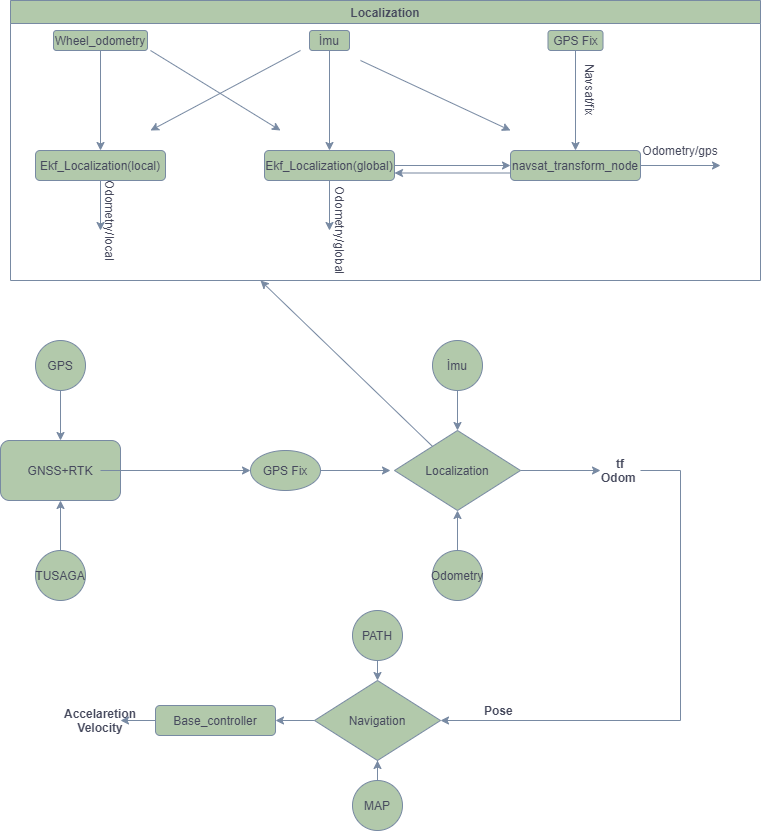

The diagram above was exported from draw.io. Its source (the exported page's mxGraphModel, read from the mxfile embedded in the PNG):
<mxGraphModel dx="868" dy="492" grid="1" gridSize="10" guides="1" tooltips="1" connect="1" arrows="1" fold="1" page="1" pageScale="1" pageWidth="827" pageHeight="1169" math="0" shadow="0">
  <root>
    <mxCell id="0" />
    <mxCell id="1" parent="0" />
    <mxCell id="KQ_uDxpCBE93S-D_vGkk-1" value="" style="rounded=1;whiteSpace=wrap;html=1;fillColor=#B2C9AB;strokeColor=#788AA3;fontColor=#46495D;" vertex="1" parent="1">
      <mxGeometry x="20" y="450" width="120" height="60" as="geometry" />
    </mxCell>
    <mxCell id="KQ_uDxpCBE93S-D_vGkk-10" style="edgeStyle=orthogonalEdgeStyle;rounded=0;orthogonalLoop=1;jettySize=auto;html=1;entryX=0;entryY=0.5;entryDx=0;entryDy=0;strokeColor=#788AA3;fontColor=#46495D;" edge="1" parent="1" source="KQ_uDxpCBE93S-D_vGkk-2" target="KQ_uDxpCBE93S-D_vGkk-8">
      <mxGeometry relative="1" as="geometry" />
    </mxCell>
    <mxCell id="KQ_uDxpCBE93S-D_vGkk-2" value="GNSS+RTK" style="text;html=1;strokeColor=none;fillColor=none;align=center;verticalAlign=middle;whiteSpace=wrap;rounded=0;fontColor=#46495D;" vertex="1" parent="1">
      <mxGeometry x="40" y="470" width="80" height="20" as="geometry" />
    </mxCell>
    <mxCell id="KQ_uDxpCBE93S-D_vGkk-7" style="edgeStyle=orthogonalEdgeStyle;rounded=0;orthogonalLoop=1;jettySize=auto;html=1;exitX=0.5;exitY=1;exitDx=0;exitDy=0;entryX=0.5;entryY=0;entryDx=0;entryDy=0;strokeColor=#788AA3;fontColor=#46495D;" edge="1" parent="1" source="KQ_uDxpCBE93S-D_vGkk-3" target="KQ_uDxpCBE93S-D_vGkk-1">
      <mxGeometry relative="1" as="geometry" />
    </mxCell>
    <mxCell id="KQ_uDxpCBE93S-D_vGkk-3" value="GPS" style="ellipse;whiteSpace=wrap;html=1;aspect=fixed;fillColor=#B2C9AB;strokeColor=#788AA3;fontColor=#46495D;" vertex="1" parent="1">
      <mxGeometry x="55" y="350" width="50" height="50" as="geometry" />
    </mxCell>
    <mxCell id="KQ_uDxpCBE93S-D_vGkk-6" style="edgeStyle=orthogonalEdgeStyle;rounded=0;orthogonalLoop=1;jettySize=auto;html=1;exitX=0.5;exitY=0;exitDx=0;exitDy=0;strokeColor=#788AA3;fontColor=#46495D;" edge="1" parent="1" source="KQ_uDxpCBE93S-D_vGkk-4" target="KQ_uDxpCBE93S-D_vGkk-1">
      <mxGeometry relative="1" as="geometry" />
    </mxCell>
    <mxCell id="KQ_uDxpCBE93S-D_vGkk-4" value="TUSAGA" style="ellipse;whiteSpace=wrap;html=1;aspect=fixed;fillColor=#B2C9AB;strokeColor=#788AA3;fontColor=#46495D;" vertex="1" parent="1">
      <mxGeometry x="55" y="560" width="50" height="50" as="geometry" />
    </mxCell>
    <mxCell id="KQ_uDxpCBE93S-D_vGkk-12" style="edgeStyle=orthogonalEdgeStyle;rounded=0;orthogonalLoop=1;jettySize=auto;html=1;exitX=1;exitY=0.5;exitDx=0;exitDy=0;entryX=0;entryY=0.5;entryDx=0;entryDy=0;strokeColor=#788AA3;fontColor=#46495D;" edge="1" parent="1" source="KQ_uDxpCBE93S-D_vGkk-8">
      <mxGeometry relative="1" as="geometry">
        <mxPoint x="330" y="480" as="targetPoint" />
      </mxGeometry>
    </mxCell>
    <mxCell id="KQ_uDxpCBE93S-D_vGkk-85" style="edgeStyle=orthogonalEdgeStyle;curved=0;rounded=1;sketch=0;orthogonalLoop=1;jettySize=auto;html=1;exitX=1;exitY=0.5;exitDx=0;exitDy=0;strokeColor=#788AA3;fillColor=#B2C9AB;fontColor=#46495D;" edge="1" parent="1" source="KQ_uDxpCBE93S-D_vGkk-8">
      <mxGeometry relative="1" as="geometry">
        <mxPoint x="410" y="480" as="targetPoint" />
      </mxGeometry>
    </mxCell>
    <mxCell id="KQ_uDxpCBE93S-D_vGkk-8" value="GPS Fix" style="ellipse;whiteSpace=wrap;html=1;fillColor=#B2C9AB;strokeColor=#788AA3;fontColor=#46495D;" vertex="1" parent="1">
      <mxGeometry x="270" y="460" width="70" height="40" as="geometry" />
    </mxCell>
    <mxCell id="KQ_uDxpCBE93S-D_vGkk-26" style="edgeStyle=orthogonalEdgeStyle;rounded=0;orthogonalLoop=1;jettySize=auto;html=1;entryX=1;entryY=0.5;entryDx=0;entryDy=0;strokeColor=#788AA3;fontColor=#46495D;" edge="1" parent="1" source="KQ_uDxpCBE93S-D_vGkk-30" target="KQ_uDxpCBE93S-D_vGkk-23">
      <mxGeometry relative="1" as="geometry">
        <Array as="points">
          <mxPoint x="700" y="480" />
          <mxPoint x="700" y="730" />
        </Array>
      </mxGeometry>
    </mxCell>
    <mxCell id="KQ_uDxpCBE93S-D_vGkk-82" style="edgeStyle=orthogonalEdgeStyle;rounded=0;orthogonalLoop=1;jettySize=auto;html=1;exitX=1;exitY=0.5;exitDx=0;exitDy=0;strokeColor=#788AA3;fontColor=#46495D;" edge="1" parent="1" source="KQ_uDxpCBE93S-D_vGkk-16" target="KQ_uDxpCBE93S-D_vGkk-30">
      <mxGeometry relative="1" as="geometry" />
    </mxCell>
    <mxCell id="KQ_uDxpCBE93S-D_vGkk-16" value="Localization" style="rhombus;whiteSpace=wrap;html=1;fillColor=#B2C9AB;strokeColor=#788AA3;fontColor=#46495D;" vertex="1" parent="1">
      <mxGeometry x="414" y="440" width="126" height="80" as="geometry" />
    </mxCell>
    <mxCell id="KQ_uDxpCBE93S-D_vGkk-20" style="edgeStyle=orthogonalEdgeStyle;rounded=0;orthogonalLoop=1;jettySize=auto;html=1;exitX=0.5;exitY=0;exitDx=0;exitDy=0;entryX=0.5;entryY=1;entryDx=0;entryDy=0;strokeColor=#788AA3;fontColor=#46495D;" edge="1" parent="1" source="KQ_uDxpCBE93S-D_vGkk-18" target="KQ_uDxpCBE93S-D_vGkk-16">
      <mxGeometry relative="1" as="geometry" />
    </mxCell>
    <mxCell id="KQ_uDxpCBE93S-D_vGkk-18" value="Odometry" style="ellipse;whiteSpace=wrap;html=1;aspect=fixed;fillColor=#B2C9AB;strokeColor=#788AA3;fontColor=#46495D;" vertex="1" parent="1">
      <mxGeometry x="452" y="560" width="50" height="50" as="geometry" />
    </mxCell>
    <mxCell id="KQ_uDxpCBE93S-D_vGkk-21" style="edgeStyle=orthogonalEdgeStyle;rounded=0;orthogonalLoop=1;jettySize=auto;html=1;exitX=0.5;exitY=1;exitDx=0;exitDy=0;entryX=0.5;entryY=0;entryDx=0;entryDy=0;strokeColor=#788AA3;fontColor=#46495D;" edge="1" parent="1" source="KQ_uDxpCBE93S-D_vGkk-19" target="KQ_uDxpCBE93S-D_vGkk-16">
      <mxGeometry relative="1" as="geometry" />
    </mxCell>
    <mxCell id="KQ_uDxpCBE93S-D_vGkk-19" value="İmu" style="ellipse;whiteSpace=wrap;html=1;aspect=fixed;fillColor=#B2C9AB;strokeColor=#788AA3;fontColor=#46495D;" vertex="1" parent="1">
      <mxGeometry x="452" y="350" width="50" height="50" as="geometry" />
    </mxCell>
    <mxCell id="KQ_uDxpCBE93S-D_vGkk-77" style="edgeStyle=orthogonalEdgeStyle;rounded=0;orthogonalLoop=1;jettySize=auto;html=1;exitX=0;exitY=0.5;exitDx=0;exitDy=0;entryX=1;entryY=0.5;entryDx=0;entryDy=0;strokeColor=#788AA3;fontColor=#46495D;" edge="1" parent="1" source="KQ_uDxpCBE93S-D_vGkk-23" target="KQ_uDxpCBE93S-D_vGkk-76">
      <mxGeometry relative="1" as="geometry" />
    </mxCell>
    <mxCell id="KQ_uDxpCBE93S-D_vGkk-23" value="Navigation" style="rhombus;whiteSpace=wrap;html=1;fillColor=#B2C9AB;strokeColor=#788AA3;fontColor=#46495D;" vertex="1" parent="1">
      <mxGeometry x="334" y="690" width="126" height="80" as="geometry" />
    </mxCell>
    <mxCell id="KQ_uDxpCBE93S-D_vGkk-31" value="&lt;b&gt;Pose&amp;nbsp;&lt;/b&gt;" style="text;html=1;strokeColor=none;fillColor=none;align=center;verticalAlign=middle;whiteSpace=wrap;rounded=0;fontColor=#46495D;" vertex="1" parent="1">
      <mxGeometry x="500" y="710" width="40" height="20" as="geometry" />
    </mxCell>
    <mxCell id="KQ_uDxpCBE93S-D_vGkk-32" value="" style="endArrow=classic;html=1;strokeColor=#788AA3;fontColor=#46495D;" edge="1" parent="1" source="KQ_uDxpCBE93S-D_vGkk-16">
      <mxGeometry width="50" height="50" relative="1" as="geometry">
        <mxPoint x="450" y="445" as="sourcePoint" />
        <mxPoint x="280" y="290" as="targetPoint" />
      </mxGeometry>
    </mxCell>
    <mxCell id="KQ_uDxpCBE93S-D_vGkk-59" style="edgeStyle=orthogonalEdgeStyle;rounded=0;orthogonalLoop=1;jettySize=auto;html=1;exitX=0.5;exitY=1;exitDx=0;exitDy=0;strokeColor=#788AA3;fontColor=#46495D;" edge="1" parent="1" source="KQ_uDxpCBE93S-D_vGkk-36">
      <mxGeometry relative="1" as="geometry">
        <mxPoint x="120" y="240" as="targetPoint" />
      </mxGeometry>
    </mxCell>
    <mxCell id="KQ_uDxpCBE93S-D_vGkk-36" value="&lt;span&gt;Ekf_Localization(local)&lt;/span&gt;" style="rounded=1;whiteSpace=wrap;html=1;fillColor=#B2C9AB;strokeColor=#788AA3;fontColor=#46495D;" vertex="1" parent="1">
      <mxGeometry x="55" y="160" width="130" height="30" as="geometry" />
    </mxCell>
    <mxCell id="KQ_uDxpCBE93S-D_vGkk-43" style="edgeStyle=orthogonalEdgeStyle;rounded=0;orthogonalLoop=1;jettySize=auto;html=1;exitX=0;exitY=0.75;exitDx=0;exitDy=0;entryX=1;entryY=0.75;entryDx=0;entryDy=0;strokeColor=#788AA3;fontColor=#46495D;" edge="1" parent="1" source="KQ_uDxpCBE93S-D_vGkk-37" target="KQ_uDxpCBE93S-D_vGkk-38">
      <mxGeometry relative="1" as="geometry" />
    </mxCell>
    <mxCell id="KQ_uDxpCBE93S-D_vGkk-53" style="edgeStyle=orthogonalEdgeStyle;rounded=0;orthogonalLoop=1;jettySize=auto;html=1;exitX=1;exitY=0.5;exitDx=0;exitDy=0;strokeColor=#788AA3;fontColor=#46495D;" edge="1" parent="1" source="KQ_uDxpCBE93S-D_vGkk-37">
      <mxGeometry relative="1" as="geometry">
        <mxPoint x="740" y="175" as="targetPoint" />
      </mxGeometry>
    </mxCell>
    <mxCell id="KQ_uDxpCBE93S-D_vGkk-37" value="navsat_transform_node" style="rounded=1;whiteSpace=wrap;html=1;fillColor=#B2C9AB;strokeColor=#788AA3;fontColor=#46495D;" vertex="1" parent="1">
      <mxGeometry x="530" y="160" width="130" height="30" as="geometry" />
    </mxCell>
    <mxCell id="KQ_uDxpCBE93S-D_vGkk-42" style="edgeStyle=orthogonalEdgeStyle;rounded=0;orthogonalLoop=1;jettySize=auto;html=1;strokeColor=#788AA3;fontColor=#46495D;" edge="1" parent="1" source="KQ_uDxpCBE93S-D_vGkk-38" target="KQ_uDxpCBE93S-D_vGkk-37">
      <mxGeometry relative="1" as="geometry" />
    </mxCell>
    <mxCell id="KQ_uDxpCBE93S-D_vGkk-58" style="edgeStyle=orthogonalEdgeStyle;rounded=0;orthogonalLoop=1;jettySize=auto;html=1;exitX=0.5;exitY=1;exitDx=0;exitDy=0;strokeColor=#788AA3;fontColor=#46495D;" edge="1" parent="1" source="KQ_uDxpCBE93S-D_vGkk-38">
      <mxGeometry relative="1" as="geometry">
        <mxPoint x="349" y="240" as="targetPoint" />
      </mxGeometry>
    </mxCell>
    <mxCell id="KQ_uDxpCBE93S-D_vGkk-38" value="Ekf_Localization(global)" style="rounded=1;whiteSpace=wrap;html=1;fillColor=#B2C9AB;strokeColor=#788AA3;fontColor=#46495D;" vertex="1" parent="1">
      <mxGeometry x="284" y="160" width="130" height="30" as="geometry" />
    </mxCell>
    <mxCell id="KQ_uDxpCBE93S-D_vGkk-48" style="edgeStyle=orthogonalEdgeStyle;rounded=0;orthogonalLoop=1;jettySize=auto;html=1;exitX=0.5;exitY=1;exitDx=0;exitDy=0;entryX=0.5;entryY=0;entryDx=0;entryDy=0;strokeColor=#788AA3;fontColor=#46495D;" edge="1" parent="1" source="KQ_uDxpCBE93S-D_vGkk-39" target="KQ_uDxpCBE93S-D_vGkk-36">
      <mxGeometry relative="1" as="geometry" />
    </mxCell>
    <mxCell id="KQ_uDxpCBE93S-D_vGkk-39" value="Wheel_odometry" style="rounded=1;whiteSpace=wrap;html=1;fillColor=#B2C9AB;strokeColor=#788AA3;fontColor=#46495D;" vertex="1" parent="1">
      <mxGeometry x="73" y="40" width="94" height="20" as="geometry" />
    </mxCell>
    <mxCell id="KQ_uDxpCBE93S-D_vGkk-51" style="edgeStyle=orthogonalEdgeStyle;rounded=0;orthogonalLoop=1;jettySize=auto;html=1;exitX=0.5;exitY=1;exitDx=0;exitDy=0;entryX=0.5;entryY=0;entryDx=0;entryDy=0;strokeColor=#788AA3;fontColor=#46495D;" edge="1" parent="1" source="KQ_uDxpCBE93S-D_vGkk-40" target="KQ_uDxpCBE93S-D_vGkk-38">
      <mxGeometry relative="1" as="geometry" />
    </mxCell>
    <mxCell id="KQ_uDxpCBE93S-D_vGkk-40" value="İmu" style="rounded=1;whiteSpace=wrap;html=1;fillColor=#B2C9AB;strokeColor=#788AA3;fontColor=#46495D;" vertex="1" parent="1">
      <mxGeometry x="329" y="40" width="40" height="20" as="geometry" />
    </mxCell>
    <mxCell id="KQ_uDxpCBE93S-D_vGkk-50" style="edgeStyle=orthogonalEdgeStyle;rounded=0;orthogonalLoop=1;jettySize=auto;html=1;exitX=0.5;exitY=1;exitDx=0;exitDy=0;entryX=0.5;entryY=0;entryDx=0;entryDy=0;strokeColor=#788AA3;fontColor=#46495D;" edge="1" parent="1" source="KQ_uDxpCBE93S-D_vGkk-41" target="KQ_uDxpCBE93S-D_vGkk-37">
      <mxGeometry relative="1" as="geometry" />
    </mxCell>
    <mxCell id="KQ_uDxpCBE93S-D_vGkk-47" value="" style="endArrow=classic;html=1;strokeColor=#788AA3;fontColor=#46495D;" edge="1" parent="1">
      <mxGeometry width="50" height="50" relative="1" as="geometry">
        <mxPoint x="320" y="60" as="sourcePoint" />
        <mxPoint x="170" y="140" as="targetPoint" />
      </mxGeometry>
    </mxCell>
    <mxCell id="KQ_uDxpCBE93S-D_vGkk-49" value="" style="endArrow=classic;html=1;strokeColor=#788AA3;fontColor=#46495D;" edge="1" parent="1">
      <mxGeometry width="50" height="50" relative="1" as="geometry">
        <mxPoint x="170" y="60" as="sourcePoint" />
        <mxPoint x="300" y="140" as="targetPoint" />
        <Array as="points" />
      </mxGeometry>
    </mxCell>
    <mxCell id="KQ_uDxpCBE93S-D_vGkk-52" value="" style="endArrow=classic;html=1;strokeColor=#788AA3;fontColor=#46495D;" edge="1" parent="1">
      <mxGeometry width="50" height="50" relative="1" as="geometry">
        <mxPoint x="380" y="70" as="sourcePoint" />
        <mxPoint x="530" y="140" as="targetPoint" />
        <Array as="points" />
      </mxGeometry>
    </mxCell>
    <mxCell id="KQ_uDxpCBE93S-D_vGkk-54" value="Navsat/fix" style="text;html=1;strokeColor=none;fillColor=none;align=center;verticalAlign=middle;whiteSpace=wrap;rounded=0;rotation=90;fontColor=#46495D;" vertex="1" parent="1">
      <mxGeometry x="590" y="90" width="40" height="20" as="geometry" />
    </mxCell>
    <mxCell id="KQ_uDxpCBE93S-D_vGkk-55" value="Odometry/gps" style="text;html=1;strokeColor=none;fillColor=none;align=center;verticalAlign=middle;whiteSpace=wrap;rounded=0;fontColor=#46495D;" vertex="1" parent="1">
      <mxGeometry x="680" y="150" width="40" height="20" as="geometry" />
    </mxCell>
    <mxCell id="KQ_uDxpCBE93S-D_vGkk-57" value="Localization" style="swimlane;startSize=23;fillColor=#B2C9AB;strokeColor=#788AA3;fontColor=#46495D;" vertex="1" parent="1">
      <mxGeometry x="30" y="10" width="750" height="280" as="geometry" />
    </mxCell>
    <mxCell id="KQ_uDxpCBE93S-D_vGkk-61" value="Odometry/local&lt;br&gt;" style="text;html=1;strokeColor=none;fillColor=none;align=center;verticalAlign=middle;whiteSpace=wrap;rounded=0;rotation=90;fontColor=#46495D;" vertex="1" parent="KQ_uDxpCBE93S-D_vGkk-57">
      <mxGeometry x="80" y="210" width="40" height="20" as="geometry" />
    </mxCell>
    <mxCell id="KQ_uDxpCBE93S-D_vGkk-60" value="Odometry/global" style="text;html=1;strokeColor=none;fillColor=none;align=center;verticalAlign=middle;whiteSpace=wrap;rounded=0;rotation=90;fontColor=#46495D;" vertex="1" parent="KQ_uDxpCBE93S-D_vGkk-57">
      <mxGeometry x="310" y="220" width="40" height="20" as="geometry" />
    </mxCell>
    <mxCell id="KQ_uDxpCBE93S-D_vGkk-41" value="GPS Fix" style="rounded=1;whiteSpace=wrap;html=1;fillColor=#B2C9AB;strokeColor=#788AA3;fontColor=#46495D;" vertex="1" parent="KQ_uDxpCBE93S-D_vGkk-57">
      <mxGeometry x="537.5" y="30" width="55" height="20" as="geometry" />
    </mxCell>
    <mxCell id="KQ_uDxpCBE93S-D_vGkk-70" style="edgeStyle=orthogonalEdgeStyle;rounded=0;orthogonalLoop=1;jettySize=auto;html=1;exitX=0.5;exitY=1;exitDx=0;exitDy=0;entryX=0.5;entryY=0;entryDx=0;entryDy=0;strokeColor=#788AA3;fontColor=#46495D;" edge="1" parent="1" source="KQ_uDxpCBE93S-D_vGkk-63" target="KQ_uDxpCBE93S-D_vGkk-23">
      <mxGeometry relative="1" as="geometry" />
    </mxCell>
    <mxCell id="KQ_uDxpCBE93S-D_vGkk-63" value="PATH" style="ellipse;whiteSpace=wrap;html=1;aspect=fixed;fillColor=#B2C9AB;strokeColor=#788AA3;fontColor=#46495D;" vertex="1" parent="1">
      <mxGeometry x="372" y="620" width="50" height="50" as="geometry" />
    </mxCell>
    <mxCell id="KQ_uDxpCBE93S-D_vGkk-71" style="edgeStyle=orthogonalEdgeStyle;rounded=0;orthogonalLoop=1;jettySize=auto;html=1;exitX=0.5;exitY=0;exitDx=0;exitDy=0;strokeColor=#788AA3;fontColor=#46495D;" edge="1" parent="1" source="KQ_uDxpCBE93S-D_vGkk-64" target="KQ_uDxpCBE93S-D_vGkk-23">
      <mxGeometry relative="1" as="geometry" />
    </mxCell>
    <mxCell id="KQ_uDxpCBE93S-D_vGkk-64" value="MAP" style="ellipse;whiteSpace=wrap;html=1;aspect=fixed;fillColor=#B2C9AB;strokeColor=#788AA3;fontColor=#46495D;" vertex="1" parent="1">
      <mxGeometry x="372" y="790" width="50" height="50" as="geometry" />
    </mxCell>
    <mxCell id="KQ_uDxpCBE93S-D_vGkk-73" value="&lt;b&gt;Accelaretion&lt;br&gt;Velocity&lt;/b&gt;" style="text;html=1;strokeColor=none;fillColor=none;align=center;verticalAlign=middle;whiteSpace=wrap;rounded=0;fontColor=#46495D;" vertex="1" parent="1">
      <mxGeometry x="100" y="720" width="40" height="20" as="geometry" />
    </mxCell>
    <mxCell id="KQ_uDxpCBE93S-D_vGkk-79" style="edgeStyle=orthogonalEdgeStyle;rounded=0;orthogonalLoop=1;jettySize=auto;html=1;exitX=0;exitY=0.5;exitDx=0;exitDy=0;strokeColor=#788AA3;fontColor=#46495D;" edge="1" parent="1" source="KQ_uDxpCBE93S-D_vGkk-76" target="KQ_uDxpCBE93S-D_vGkk-73">
      <mxGeometry relative="1" as="geometry" />
    </mxCell>
    <mxCell id="KQ_uDxpCBE93S-D_vGkk-76" value="Base_controller" style="rounded=1;whiteSpace=wrap;html=1;fillColor=#B2C9AB;strokeColor=#788AA3;fontColor=#46495D;" vertex="1" parent="1">
      <mxGeometry x="175" y="715" width="120" height="30" as="geometry" />
    </mxCell>
    <mxCell id="KQ_uDxpCBE93S-D_vGkk-30" value="&lt;b&gt;tf Odom&amp;nbsp;&lt;/b&gt;" style="text;html=1;strokeColor=none;fillColor=none;align=center;verticalAlign=middle;whiteSpace=wrap;rounded=0;fontColor=#46495D;" vertex="1" parent="1">
      <mxGeometry x="620" y="470" width="40" height="20" as="geometry" />
    </mxCell>
  </root>
</mxGraphModel>